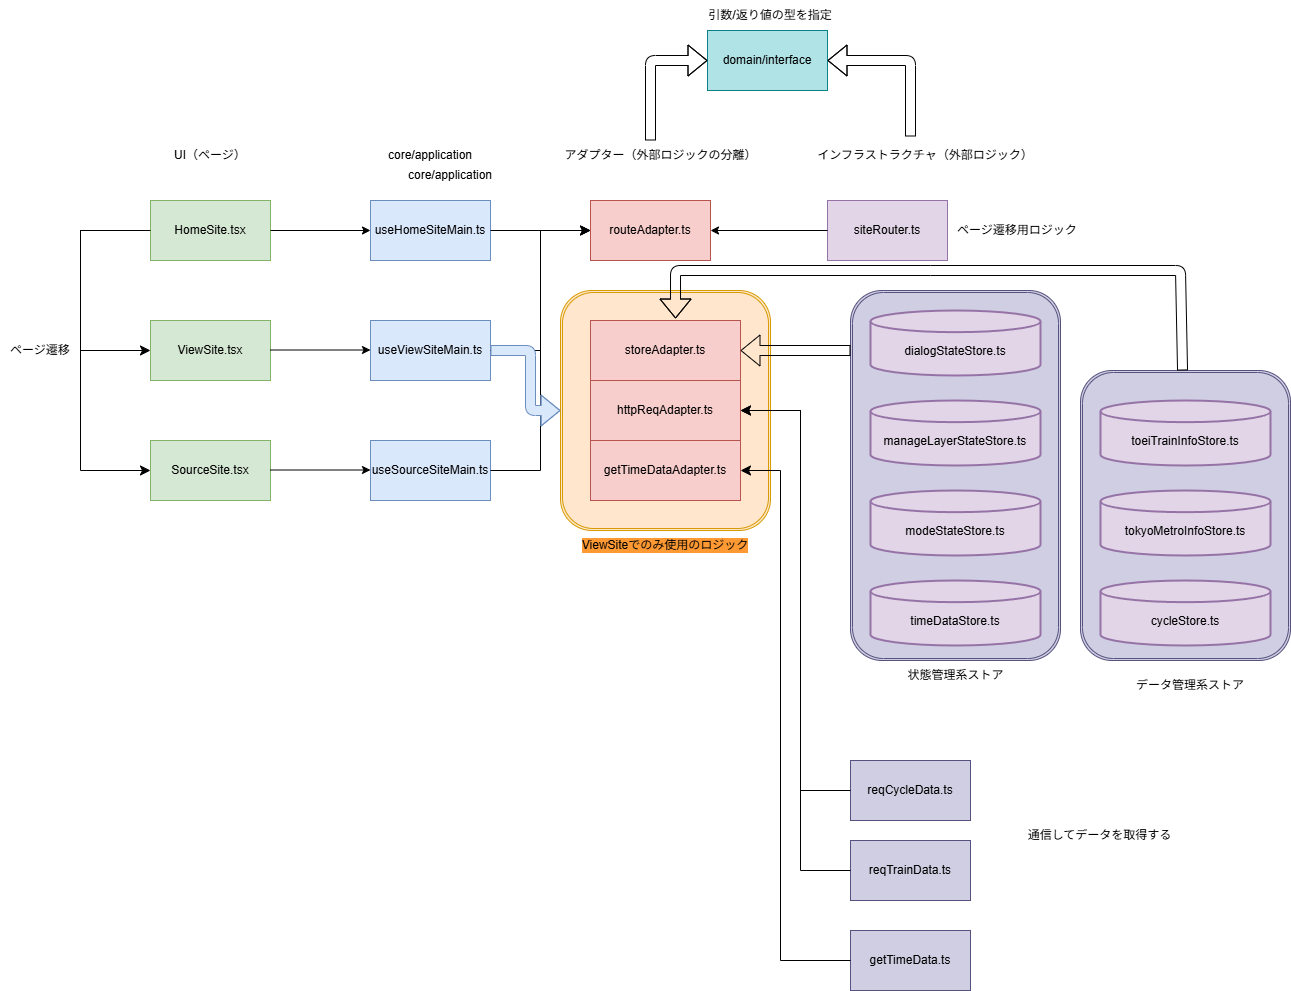

The diagram above was exported from draw.io. Its source (the exported page's mxGraphModel, read from the mxfile embedded in the PNG):
<mxGraphModel dx="774" dy="1722" grid="1" gridSize="10" guides="1" tooltips="1" connect="1" arrows="1" fold="1" page="1" pageScale="1" pageWidth="827" pageHeight="1169" background="#ffffff" math="0" shadow="0">
  <root>
    <mxCell id="0" />
    <mxCell id="1" parent="0" />
    <mxCell id="43" value="" style="shape=ext;double=1;rounded=1;whiteSpace=wrap;html=1;fillColor=#d0cee2;strokeColor=#56517e;" vertex="1" parent="1">
      <mxGeometry x="850" y="-50" width="210" height="370" as="geometry" />
    </mxCell>
    <mxCell id="42" value="" style="shape=ext;double=1;rounded=1;whiteSpace=wrap;html=1;fillColor=#d0cee2;strokeColor=#56517e;" vertex="1" parent="1">
      <mxGeometry x="1080" y="30" width="210" height="290" as="geometry" />
    </mxCell>
    <mxCell id="26" value="" style="shape=ext;double=1;rounded=1;whiteSpace=wrap;html=1;fillColor=#ffe6cc;strokeColor=#d79b00;" vertex="1" parent="1">
      <mxGeometry x="560" y="-50" width="210" height="240" as="geometry" />
    </mxCell>
    <mxCell id="2" value="HomeSite.tsx" style="rounded=0;whiteSpace=wrap;html=1;fillColor=#d5e8d4;strokeColor=#82b366;" vertex="1" parent="1">
      <mxGeometry x="150" y="-140" width="120" height="60" as="geometry" />
    </mxCell>
    <mxCell id="3" value="SourceSite.tsx" style="rounded=0;whiteSpace=wrap;html=1;fillColor=#d5e8d4;strokeColor=#82b366;" vertex="1" parent="1">
      <mxGeometry x="150" y="100" width="120" height="60" as="geometry" />
    </mxCell>
    <mxCell id="4" value="ViewSite.tsx" style="rounded=0;whiteSpace=wrap;html=1;fillColor=#d5e8d4;strokeColor=#82b366;" vertex="1" parent="1">
      <mxGeometry x="150" y="-20" width="120" height="60" as="geometry" />
    </mxCell>
    <mxCell id="5" value="UI（ページ）" style="text;html=1;align=center;verticalAlign=middle;whiteSpace=wrap;rounded=0;" vertex="1" parent="1">
      <mxGeometry x="170" y="-200" width="80" height="30" as="geometry" />
    </mxCell>
    <mxCell id="6" value="useHomeSiteMain.ts" style="rounded=0;whiteSpace=wrap;html=1;fillColor=#dae8fc;strokeColor=#6c8ebf;" vertex="1" parent="1">
      <mxGeometry x="370" y="-140" width="120" height="60" as="geometry" />
    </mxCell>
    <mxCell id="7" value="useViewSiteMain.ts" style="rounded=0;whiteSpace=wrap;html=1;fillColor=#dae8fc;strokeColor=#6c8ebf;" vertex="1" parent="1">
      <mxGeometry x="370" y="-20" width="120" height="60" as="geometry" />
    </mxCell>
    <mxCell id="8" value="useSourceSiteMain.ts" style="rounded=0;whiteSpace=wrap;html=1;fillColor=#dae8fc;strokeColor=#6c8ebf;" vertex="1" parent="1">
      <mxGeometry x="370" y="100" width="120" height="60" as="geometry" />
    </mxCell>
    <mxCell id="9" value="core/application" style="text;html=1;align=center;verticalAlign=middle;whiteSpace=wrap;rounded=0;" vertex="1" parent="1">
      <mxGeometry x="385" y="-200" width="90" height="30" as="geometry" />
    </mxCell>
    <mxCell id="11" value="" style="edgeStyle=elbowEdgeStyle;elbow=horizontal;endArrow=classic;html=1;curved=0;rounded=0;endSize=8;startSize=8;" edge="1" parent="1" target="4">
      <mxGeometry width="50" height="50" relative="1" as="geometry">
        <mxPoint x="150" y="-110" as="sourcePoint" />
        <mxPoint x="280" y="10" as="targetPoint" />
        <Array as="points">
          <mxPoint x="80" y="-30" />
        </Array>
      </mxGeometry>
    </mxCell>
    <mxCell id="12" value="" style="edgeStyle=elbowEdgeStyle;elbow=horizontal;endArrow=classic;html=1;curved=0;rounded=0;endSize=8;startSize=8;entryX=0;entryY=0.5;entryDx=0;entryDy=0;" edge="1" parent="1" target="3">
      <mxGeometry width="50" height="50" relative="1" as="geometry">
        <mxPoint x="140" y="-110" as="sourcePoint" />
        <mxPoint x="300" y="30" as="targetPoint" />
        <Array as="points">
          <mxPoint x="80" y="30" />
        </Array>
      </mxGeometry>
    </mxCell>
    <mxCell id="13" value="ページ遷移" style="text;html=1;align=center;verticalAlign=middle;whiteSpace=wrap;rounded=0;" vertex="1" parent="1">
      <mxGeometry y="-5" width="80" height="30" as="geometry" />
    </mxCell>
    <mxCell id="14" value="" style="endArrow=classic;html=1;exitX=1;exitY=0.5;exitDx=0;exitDy=0;entryX=0;entryY=0.5;entryDx=0;entryDy=0;" edge="1" parent="1" source="2" target="6">
      <mxGeometry width="50" height="50" relative="1" as="geometry">
        <mxPoint x="300" y="-50" as="sourcePoint" />
        <mxPoint x="350" y="-100" as="targetPoint" />
      </mxGeometry>
    </mxCell>
    <mxCell id="15" value="" style="endArrow=classic;html=1;exitX=1;exitY=0.5;exitDx=0;exitDy=0;entryX=0;entryY=0.5;entryDx=0;entryDy=0;" edge="1" parent="1">
      <mxGeometry width="50" height="50" relative="1" as="geometry">
        <mxPoint x="270" y="9.5" as="sourcePoint" />
        <mxPoint x="370" y="9.5" as="targetPoint" />
      </mxGeometry>
    </mxCell>
    <mxCell id="16" value="" style="endArrow=classic;html=1;exitX=1;exitY=0.5;exitDx=0;exitDy=0;entryX=0;entryY=0.5;entryDx=0;entryDy=0;" edge="1" parent="1">
      <mxGeometry width="50" height="50" relative="1" as="geometry">
        <mxPoint x="270" y="129.5" as="sourcePoint" />
        <mxPoint x="370" y="129.5" as="targetPoint" />
      </mxGeometry>
    </mxCell>
    <mxCell id="17" value="storeAdapter.ts" style="rounded=0;whiteSpace=wrap;html=1;fillColor=#f8cecc;strokeColor=#b85450;" vertex="1" parent="1">
      <mxGeometry x="590" y="-20" width="150" height="60" as="geometry" />
    </mxCell>
    <mxCell id="18" value="httpReqAdapter.ts" style="rounded=0;whiteSpace=wrap;html=1;fillColor=#f8cecc;strokeColor=#b85450;" vertex="1" parent="1">
      <mxGeometry x="590" y="40" width="150" height="60" as="geometry" />
    </mxCell>
    <mxCell id="19" value="routeAdapter.ts" style="rounded=0;whiteSpace=wrap;html=1;fillColor=#f8cecc;strokeColor=#b85450;" vertex="1" parent="1">
      <mxGeometry x="590" y="-140" width="120" height="60" as="geometry" />
    </mxCell>
    <mxCell id="20" value="アダプター（外部ロジックの分離）" style="text;html=1;align=center;verticalAlign=middle;whiteSpace=wrap;rounded=0;" vertex="1" parent="1">
      <mxGeometry x="557.5" y="-200" width="205" height="30" as="geometry" />
    </mxCell>
    <mxCell id="21" value="core/application" style="text;html=1;align=center;verticalAlign=middle;whiteSpace=wrap;rounded=0;" vertex="1" parent="1">
      <mxGeometry x="405" y="-180" width="90" height="30" as="geometry" />
    </mxCell>
    <mxCell id="22" value="getTimeDataAdapter.ts" style="rounded=0;whiteSpace=wrap;html=1;fillColor=#f8cecc;strokeColor=#b85450;" vertex="1" parent="1">
      <mxGeometry x="590" y="100" width="150" height="60" as="geometry" />
    </mxCell>
    <mxCell id="23" value="" style="edgeStyle=segmentEdgeStyle;endArrow=classic;html=1;curved=0;rounded=0;endSize=8;startSize=8;entryX=0;entryY=0.5;entryDx=0;entryDy=0;" edge="1" parent="1" target="19">
      <mxGeometry width="50" height="50" relative="1" as="geometry">
        <mxPoint x="490" y="10" as="sourcePoint" />
        <mxPoint x="540" y="-40" as="targetPoint" />
        <Array as="points">
          <mxPoint x="540" y="10" />
          <mxPoint x="540" y="-110" />
        </Array>
      </mxGeometry>
    </mxCell>
    <mxCell id="24" value="" style="edgeStyle=segmentEdgeStyle;endArrow=classic;html=1;curved=0;rounded=0;endSize=8;startSize=8;entryX=0;entryY=0.5;entryDx=0;entryDy=0;exitX=1;exitY=0.5;exitDx=0;exitDy=0;" edge="1" parent="1" source="8" target="19">
      <mxGeometry width="50" height="50" relative="1" as="geometry">
        <mxPoint x="500" y="20" as="sourcePoint" />
        <mxPoint x="600" y="-100" as="targetPoint" />
        <Array as="points">
          <mxPoint x="540" y="130" />
          <mxPoint x="540" y="-110" />
        </Array>
      </mxGeometry>
    </mxCell>
    <mxCell id="25" value="" style="endArrow=classic;html=1;exitX=1;exitY=0.5;exitDx=0;exitDy=0;" edge="1" parent="1" source="6">
      <mxGeometry width="50" height="50" relative="1" as="geometry">
        <mxPoint x="540" y="-60" as="sourcePoint" />
        <mxPoint x="590" y="-110" as="targetPoint" />
      </mxGeometry>
    </mxCell>
    <mxCell id="28" value="ViewSiteでのみ使用のロジック" style="text;html=1;align=center;verticalAlign=middle;whiteSpace=wrap;rounded=0;labelBackgroundColor=#FF9933;" vertex="1" parent="1">
      <mxGeometry x="560" y="190" width="210" height="30" as="geometry" />
    </mxCell>
    <mxCell id="29" value="" style="shape=flexArrow;endArrow=classic;html=1;entryX=0;entryY=0.5;entryDx=0;entryDy=0;exitX=1;exitY=0.5;exitDx=0;exitDy=0;fillColor=#dae8fc;strokeColor=#6c8ebf;" edge="1" parent="1" source="7" target="26">
      <mxGeometry width="50" height="50" relative="1" as="geometry">
        <mxPoint x="510" y="-50" as="sourcePoint" />
        <mxPoint x="540" y="50" as="targetPoint" />
        <Array as="points">
          <mxPoint x="530" y="10" />
          <mxPoint x="530" y="70" />
        </Array>
      </mxGeometry>
    </mxCell>
    <mxCell id="30" value="siteRouter.ts" style="rounded=0;whiteSpace=wrap;html=1;fillColor=#e1d5e7;strokeColor=#9673a6;" vertex="1" parent="1">
      <mxGeometry x="827" y="-140" width="120" height="60" as="geometry" />
    </mxCell>
    <mxCell id="31" value="" style="endArrow=classic;html=1;exitX=0;exitY=0.5;exitDx=0;exitDy=0;" edge="1" parent="1" source="30" target="19">
      <mxGeometry width="50" height="50" relative="1" as="geometry">
        <mxPoint x="740" y="-70" as="sourcePoint" />
        <mxPoint x="790" y="-120" as="targetPoint" />
      </mxGeometry>
    </mxCell>
    <mxCell id="33" value="インフラストラクチャ（外部ロジック）" style="text;html=1;align=center;verticalAlign=middle;whiteSpace=wrap;rounded=0;" vertex="1" parent="1">
      <mxGeometry x="810" y="-200" width="230" height="30" as="geometry" />
    </mxCell>
    <mxCell id="34" value="ページ遷移用ロジック" style="text;html=1;align=center;verticalAlign=middle;whiteSpace=wrap;rounded=0;" vertex="1" parent="1">
      <mxGeometry x="947" y="-125" width="140" height="30" as="geometry" />
    </mxCell>
    <mxCell id="35" value="&lt;div&gt;&lt;br&gt;&lt;/div&gt;dialogStateStore.ts" style="strokeWidth=2;html=1;shape=mxgraph.flowchart.database;whiteSpace=wrap;align=center;verticalAlign=middle;fillColor=#e1d5e7;strokeColor=#9673a6;" vertex="1" parent="1">
      <mxGeometry x="870" y="-30" width="170" height="65" as="geometry" />
    </mxCell>
    <mxCell id="36" value="&lt;div&gt;&lt;br&gt;&lt;/div&gt;manageLayerStateStore.ts" style="strokeWidth=2;html=1;shape=mxgraph.flowchart.database;whiteSpace=wrap;align=center;verticalAlign=middle;fillColor=#e1d5e7;strokeColor=#9673a6;" vertex="1" parent="1">
      <mxGeometry x="870" y="60" width="170" height="65" as="geometry" />
    </mxCell>
    <mxCell id="37" value="&lt;div&gt;&lt;br&gt;&lt;/div&gt;modeStateStore.ts" style="strokeWidth=2;html=1;shape=mxgraph.flowchart.database;whiteSpace=wrap;align=center;verticalAlign=middle;fillColor=#e1d5e7;strokeColor=#9673a6;" vertex="1" parent="1">
      <mxGeometry x="870" y="150" width="170" height="65" as="geometry" />
    </mxCell>
    <mxCell id="38" value="&lt;div&gt;&lt;span style=&quot;background-color: transparent;&quot;&gt;&lt;br&gt;&lt;/span&gt;&lt;/div&gt;&lt;div&gt;&lt;span style=&quot;background-color: transparent;&quot;&gt;toeiTrainInfoStore.ts&lt;/span&gt;&lt;/div&gt;" style="strokeWidth=2;html=1;shape=mxgraph.flowchart.database;whiteSpace=wrap;align=center;verticalAlign=middle;fillColor=#e1d5e7;strokeColor=#9673a6;" vertex="1" parent="1">
      <mxGeometry x="1100" y="60" width="170" height="65" as="geometry" />
    </mxCell>
    <mxCell id="39" value="&lt;div&gt;&lt;span style=&quot;background-color: transparent;&quot;&gt;&lt;br&gt;&lt;/span&gt;&lt;/div&gt;&lt;div&gt;&lt;span style=&quot;background-color: transparent;&quot;&gt;tokyoMetroInfoStore.ts&lt;/span&gt;&lt;/div&gt;" style="strokeWidth=2;html=1;shape=mxgraph.flowchart.database;whiteSpace=wrap;align=center;verticalAlign=middle;fillColor=#e1d5e7;strokeColor=#9673a6;" vertex="1" parent="1">
      <mxGeometry x="1100" y="150" width="170" height="65" as="geometry" />
    </mxCell>
    <mxCell id="40" value="&lt;div&gt;&lt;span style=&quot;background-color: transparent;&quot;&gt;&lt;br&gt;&lt;/span&gt;&lt;/div&gt;&lt;div&gt;&lt;span style=&quot;background-color: transparent;&quot;&gt;cycleStore.ts&lt;/span&gt;&lt;/div&gt;" style="strokeWidth=2;html=1;shape=mxgraph.flowchart.database;whiteSpace=wrap;align=center;verticalAlign=middle;fillColor=#e1d5e7;strokeColor=#9673a6;" vertex="1" parent="1">
      <mxGeometry x="1100" y="240" width="170" height="65" as="geometry" />
    </mxCell>
    <mxCell id="41" value="&lt;div&gt;&lt;span style=&quot;background-color: transparent;&quot;&gt;&lt;br&gt;&lt;/span&gt;&lt;/div&gt;&lt;div&gt;&lt;span style=&quot;background-color: transparent;&quot;&gt;timeDataStore.ts&lt;/span&gt;&lt;/div&gt;" style="strokeWidth=2;html=1;shape=mxgraph.flowchart.database;whiteSpace=wrap;align=center;verticalAlign=middle;fillColor=#e1d5e7;strokeColor=#9673a6;" vertex="1" parent="1">
      <mxGeometry x="870" y="240" width="170" height="65" as="geometry" />
    </mxCell>
    <mxCell id="44" value="" style="shape=flexArrow;endArrow=none;html=1;exitX=1;exitY=0.5;exitDx=0;exitDy=0;endFill=0;startArrow=block;" edge="1" parent="1" source="17">
      <mxGeometry width="50" height="50" relative="1" as="geometry">
        <mxPoint x="800" y="60" as="sourcePoint" />
        <mxPoint x="850" y="10" as="targetPoint" />
      </mxGeometry>
    </mxCell>
    <mxCell id="45" value="" style="shape=flexArrow;endArrow=none;html=1;exitX=0.567;exitY=-0.033;exitDx=0;exitDy=0;exitPerimeter=0;endFill=0;startArrow=block;" edge="1" parent="1" source="17" target="42">
      <mxGeometry width="50" height="50" relative="1" as="geometry">
        <mxPoint x="770" y="-70" as="sourcePoint" />
        <mxPoint x="1220" y="-68" as="targetPoint" />
        <Array as="points">
          <mxPoint x="675" y="-70" />
          <mxPoint x="930" y="-70" />
          <mxPoint x="1180" y="-70" />
        </Array>
      </mxGeometry>
    </mxCell>
    <mxCell id="47" value="状態管理系ストア" style="text;html=1;align=center;verticalAlign=middle;whiteSpace=wrap;rounded=0;" vertex="1" parent="1">
      <mxGeometry x="902.5" y="320" width="105" height="30" as="geometry" />
    </mxCell>
    <mxCell id="48" value="データ管理系ストア" style="text;html=1;align=center;verticalAlign=middle;whiteSpace=wrap;rounded=0;" vertex="1" parent="1">
      <mxGeometry x="1130" y="330" width="120" height="30" as="geometry" />
    </mxCell>
    <mxCell id="52" value="reqCycleData.ts" style="rounded=0;whiteSpace=wrap;html=1;fillColor=#d0cee2;strokeColor=#56517e;" vertex="1" parent="1">
      <mxGeometry x="850" y="420" width="120" height="60" as="geometry" />
    </mxCell>
    <mxCell id="53" value="reqTrainData.ts" style="rounded=0;whiteSpace=wrap;html=1;fillColor=#d0cee2;strokeColor=#56517e;" vertex="1" parent="1">
      <mxGeometry x="850" y="500" width="120" height="60" as="geometry" />
    </mxCell>
    <mxCell id="54" value="" style="edgeStyle=elbowEdgeStyle;elbow=horizontal;endArrow=none;html=1;curved=0;rounded=0;endSize=8;startSize=8;exitX=1;exitY=0.5;exitDx=0;exitDy=0;entryX=0;entryY=0.5;entryDx=0;entryDy=0;endFill=0;startArrow=classic;startFill=1;" edge="1" parent="1" source="18" target="52">
      <mxGeometry width="50" height="50" relative="1" as="geometry">
        <mxPoint x="680" y="480" as="sourcePoint" />
        <mxPoint x="730" y="430" as="targetPoint" />
        <Array as="points">
          <mxPoint x="800" y="250" />
        </Array>
      </mxGeometry>
    </mxCell>
    <mxCell id="55" value="" style="edgeStyle=elbowEdgeStyle;elbow=horizontal;endArrow=none;html=1;curved=0;rounded=0;endSize=8;startSize=8;exitX=1;exitY=0.5;exitDx=0;exitDy=0;entryX=0;entryY=0.5;entryDx=0;entryDy=0;endFill=0;startArrow=classic;startFill=1;" edge="1" parent="1" source="18" target="53">
      <mxGeometry width="50" height="50" relative="1" as="geometry">
        <mxPoint x="750" y="80" as="sourcePoint" />
        <mxPoint x="860" y="460" as="targetPoint" />
        <Array as="points">
          <mxPoint x="800" y="300" />
        </Array>
      </mxGeometry>
    </mxCell>
    <mxCell id="56" value="通信してデータを取得する" style="text;html=1;align=center;verticalAlign=middle;whiteSpace=wrap;rounded=0;" vertex="1" parent="1">
      <mxGeometry x="1007.5" y="480" width="182.5" height="30" as="geometry" />
    </mxCell>
    <mxCell id="57" value="getTimeData.ts" style="rounded=0;whiteSpace=wrap;html=1;fillColor=#d0cee2;strokeColor=#56517e;" vertex="1" parent="1">
      <mxGeometry x="850" y="590" width="120" height="60" as="geometry" />
    </mxCell>
    <mxCell id="58" value="" style="edgeStyle=elbowEdgeStyle;elbow=horizontal;endArrow=none;html=1;curved=0;rounded=0;endSize=8;startSize=8;exitX=0.5;exitY=1;exitDx=0;exitDy=0;entryX=0;entryY=0.5;entryDx=0;entryDy=0;startArrow=classic;startFill=1;endFill=0;" edge="1" parent="1" target="57">
      <mxGeometry width="50" height="50" relative="1" as="geometry">
        <mxPoint x="740" y="130" as="sourcePoint" />
        <mxPoint x="925" y="590" as="targetPoint" />
        <Array as="points">
          <mxPoint x="780" y="380" />
        </Array>
      </mxGeometry>
    </mxCell>
    <mxCell id="59" value="domain/interface" style="rounded=0;whiteSpace=wrap;html=1;fillColor=#b0e3e6;strokeColor=#0e8088;" vertex="1" parent="1">
      <mxGeometry x="707" y="-310" width="120" height="60" as="geometry" />
    </mxCell>
    <mxCell id="60" value="" style="shape=flexArrow;endArrow=classic;html=1;entryX=0;entryY=0.5;entryDx=0;entryDy=0;" edge="1" parent="1" target="59">
      <mxGeometry width="50" height="50" relative="1" as="geometry">
        <mxPoint x="650" y="-200" as="sourcePoint" />
        <mxPoint x="700" y="-250" as="targetPoint" />
        <Array as="points">
          <mxPoint x="650" y="-280" />
        </Array>
      </mxGeometry>
    </mxCell>
    <mxCell id="61" value="" style="shape=flexArrow;endArrow=classic;html=1;entryX=1;entryY=0.5;entryDx=0;entryDy=0;" edge="1" parent="1" target="59">
      <mxGeometry width="50" height="50" relative="1" as="geometry">
        <mxPoint x="910" y="-204" as="sourcePoint" />
        <mxPoint x="830" y="-270" as="targetPoint" />
        <Array as="points">
          <mxPoint x="910" y="-280" />
        </Array>
      </mxGeometry>
    </mxCell>
    <mxCell id="63" value="引数/返り値の型を指定" style="text;html=1;align=center;verticalAlign=middle;whiteSpace=wrap;rounded=0;" vertex="1" parent="1">
      <mxGeometry x="690" y="-340" width="160" height="30" as="geometry" />
    </mxCell>
  </root>
</mxGraphModel>